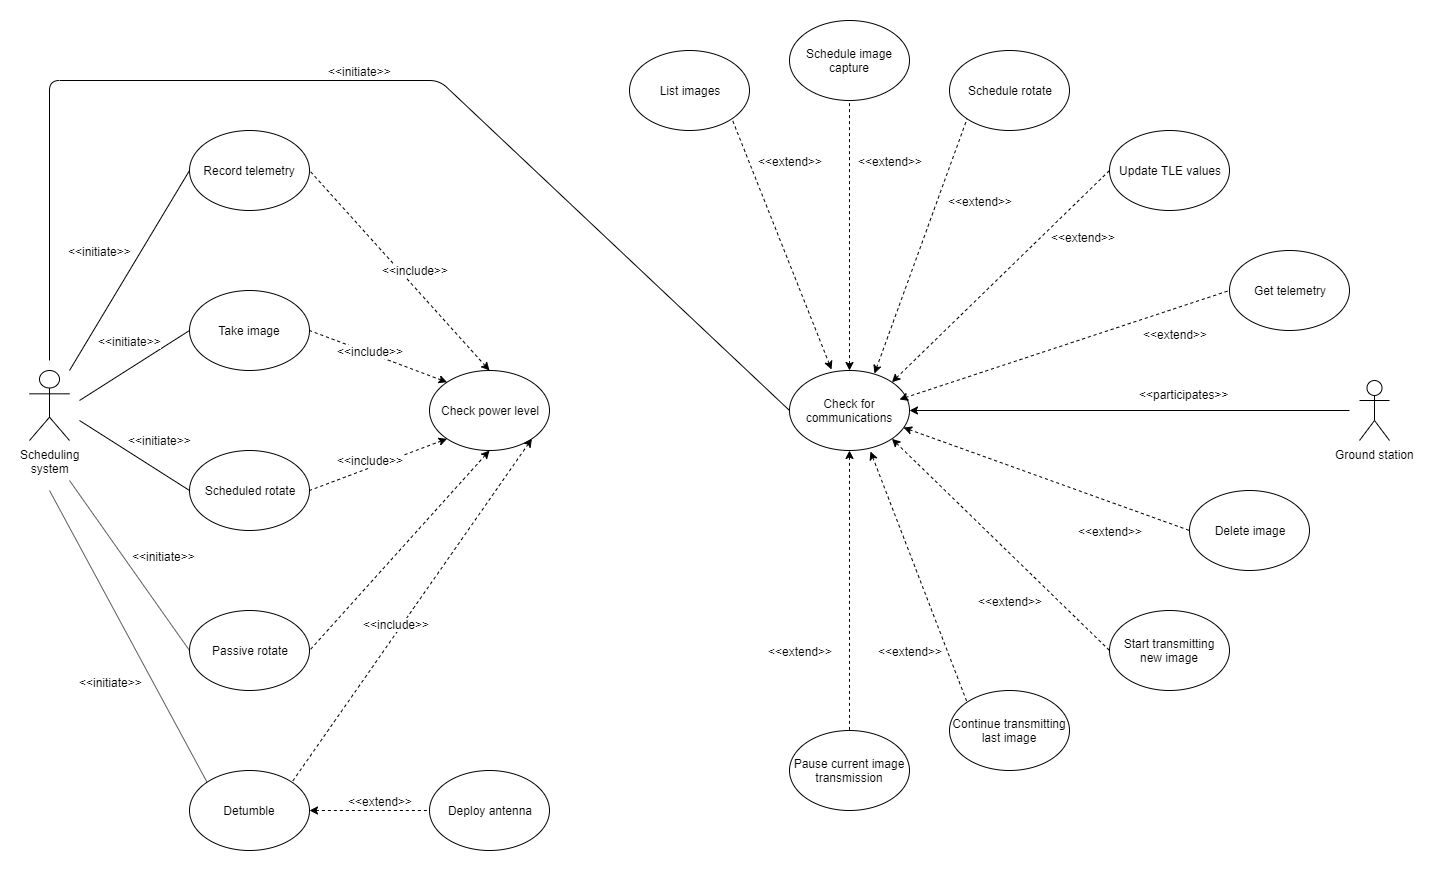

The diagram above was exported from draw.io. Its source (the exported page's mxGraphModel, read from the mxfile embedded in the PNG):
<mxGraphModel dx="1408" dy="731" grid="1" gridSize="10" guides="1" tooltips="1" connect="1" arrows="1" fold="1" page="1" pageScale="1" pageWidth="850" pageHeight="1100" math="0" shadow="0">
  <root>
    <mxCell id="0" />
    <mxCell id="1" parent="0" />
    <mxCell id="hamNP4vyy2KqT75SYkDZ-6" value="Scheduling&lt;br&gt;system" style="shape=umlActor;verticalLabelPosition=bottom;labelBackgroundColor=#ffffff;verticalAlign=top;html=1;outlineConnect=0;" parent="1" vertex="1">
      <mxGeometry x="40" y="440" width="40" height="70" as="geometry" />
    </mxCell>
    <mxCell id="hamNP4vyy2KqT75SYkDZ-7" value="Take image" style="ellipse;whiteSpace=wrap;html=1;" parent="1" vertex="1">
      <mxGeometry x="200" y="360" width="120" height="80" as="geometry" />
    </mxCell>
    <mxCell id="hamNP4vyy2KqT75SYkDZ-9" value="Record telemetry" style="ellipse;whiteSpace=wrap;html=1;" parent="1" vertex="1">
      <mxGeometry x="200" y="200" width="120" height="80" as="geometry" />
    </mxCell>
    <mxCell id="hamNP4vyy2KqT75SYkDZ-10" value="" style="endArrow=none;html=1;entryX=0;entryY=0.5;entryDx=0;entryDy=0;" parent="1" target="hamNP4vyy2KqT75SYkDZ-9" edge="1">
      <mxGeometry width="50" height="50" relative="1" as="geometry">
        <mxPoint x="80" y="440" as="sourcePoint" />
        <mxPoint x="80" y="570" as="targetPoint" />
      </mxGeometry>
    </mxCell>
    <mxCell id="hamNP4vyy2KqT75SYkDZ-59" value="&amp;lt;&amp;lt;initiate&amp;gt;&amp;gt;" style="text;html=1;resizable=0;points=[];align=center;verticalAlign=middle;labelBackgroundColor=#ffffff;" parent="hamNP4vyy2KqT75SYkDZ-10" vertex="1" connectable="0">
      <mxGeometry x="0.2469" y="-3" relative="1" as="geometry">
        <mxPoint x="-47" y="3" as="offset" />
      </mxGeometry>
    </mxCell>
    <mxCell id="hamNP4vyy2KqT75SYkDZ-11" value="" style="endArrow=none;html=1;exitX=0;exitY=0.5;exitDx=0;exitDy=0;" parent="1" source="hamNP4vyy2KqT75SYkDZ-7" edge="1">
      <mxGeometry width="50" height="50" relative="1" as="geometry">
        <mxPoint x="30" y="620" as="sourcePoint" />
        <mxPoint x="90" y="470" as="targetPoint" />
      </mxGeometry>
    </mxCell>
    <mxCell id="hamNP4vyy2KqT75SYkDZ-58" value="&amp;lt;&amp;lt;initiate&amp;gt;&amp;gt;" style="text;html=1;resizable=0;points=[];align=center;verticalAlign=middle;labelBackgroundColor=#ffffff;" parent="hamNP4vyy2KqT75SYkDZ-11" vertex="1" connectable="0">
      <mxGeometry x="-0.2422" y="2" relative="1" as="geometry">
        <mxPoint x="-19.5" y="-17.5" as="offset" />
      </mxGeometry>
    </mxCell>
    <mxCell id="hamNP4vyy2KqT75SYkDZ-12" value="Scheduled rotate" style="ellipse;whiteSpace=wrap;html=1;" parent="1" vertex="1">
      <mxGeometry x="200" y="520" width="120" height="80" as="geometry" />
    </mxCell>
    <mxCell id="hamNP4vyy2KqT75SYkDZ-13" value="Detumble" style="ellipse;whiteSpace=wrap;html=1;" parent="1" vertex="1">
      <mxGeometry x="200" y="840" width="120" height="80" as="geometry" />
    </mxCell>
    <mxCell id="hamNP4vyy2KqT75SYkDZ-14" value="Check power level" style="ellipse;whiteSpace=wrap;html=1;" parent="1" vertex="1">
      <mxGeometry x="440" y="440" width="120" height="80" as="geometry" />
    </mxCell>
    <mxCell id="hamNP4vyy2KqT75SYkDZ-15" value="Check for communications" style="ellipse;whiteSpace=wrap;html=1;" parent="1" vertex="1">
      <mxGeometry x="800" y="440" width="120" height="80" as="geometry" />
    </mxCell>
    <mxCell id="hamNP4vyy2KqT75SYkDZ-16" value="" style="endArrow=none;html=1;entryX=0;entryY=0;entryDx=0;entryDy=0;" parent="1" target="hamNP4vyy2KqT75SYkDZ-13" edge="1">
      <mxGeometry width="50" height="50" relative="1" as="geometry">
        <mxPoint x="60" y="560" as="sourcePoint" />
        <mxPoint x="80" y="900" as="targetPoint" />
      </mxGeometry>
    </mxCell>
    <mxCell id="hamNP4vyy2KqT75SYkDZ-63" value="&amp;lt;&amp;lt;initiate&amp;gt;&amp;gt;" style="text;html=1;resizable=0;points=[];align=center;verticalAlign=middle;labelBackgroundColor=#ffffff;" parent="hamNP4vyy2KqT75SYkDZ-16" vertex="1" connectable="0">
      <mxGeometry x="0.2636" y="5" relative="1" as="geometry">
        <mxPoint x="-43" y="9.5" as="offset" />
      </mxGeometry>
    </mxCell>
    <mxCell id="hamNP4vyy2KqT75SYkDZ-17" value="" style="endArrow=none;html=1;exitX=0;exitY=0.5;exitDx=0;exitDy=0;" parent="1" source="hamNP4vyy2KqT75SYkDZ-12" edge="1">
      <mxGeometry width="50" height="50" relative="1" as="geometry">
        <mxPoint x="30" y="950" as="sourcePoint" />
        <mxPoint x="90" y="490" as="targetPoint" />
      </mxGeometry>
    </mxCell>
    <mxCell id="hamNP4vyy2KqT75SYkDZ-62" value="&amp;lt;&amp;lt;initiate&amp;gt;&amp;gt;" style="text;html=1;resizable=0;points=[];align=center;verticalAlign=middle;labelBackgroundColor=#ffffff;" parent="hamNP4vyy2KqT75SYkDZ-17" vertex="1" connectable="0">
      <mxGeometry x="-0.3559" relative="1" as="geometry">
        <mxPoint x="5.5" y="-27.5" as="offset" />
      </mxGeometry>
    </mxCell>
    <mxCell id="hamNP4vyy2KqT75SYkDZ-19" value="" style="endArrow=none;html=1;entryX=0;entryY=0.5;entryDx=0;entryDy=0;" parent="1" target="hamNP4vyy2KqT75SYkDZ-15" edge="1">
      <mxGeometry width="50" height="50" relative="1" as="geometry">
        <mxPoint x="60" y="430" as="sourcePoint" />
        <mxPoint x="80" y="900" as="targetPoint" />
        <Array as="points">
          <mxPoint x="60" y="150" />
          <mxPoint x="450" y="150" />
        </Array>
      </mxGeometry>
    </mxCell>
    <mxCell id="hamNP4vyy2KqT75SYkDZ-57" value="&amp;lt;&amp;lt;initiate&amp;gt;&amp;gt;" style="text;html=1;resizable=0;points=[];align=center;verticalAlign=middle;labelBackgroundColor=#ffffff;" parent="hamNP4vyy2KqT75SYkDZ-19" vertex="1" connectable="0">
      <mxGeometry x="-0.3257" y="2" relative="1" as="geometry">
        <mxPoint x="202" y="-8" as="offset" />
      </mxGeometry>
    </mxCell>
    <mxCell id="hamNP4vyy2KqT75SYkDZ-25" value="Schedule image capture" style="ellipse;whiteSpace=wrap;html=1;" parent="1" vertex="1">
      <mxGeometry x="800" y="90" width="120" height="80" as="geometry" />
    </mxCell>
    <mxCell id="hamNP4vyy2KqT75SYkDZ-26" value="" style="endArrow=none;dashed=1;html=1;entryX=0.5;entryY=1;entryDx=0;entryDy=0;startArrow=classic;startFill=1;exitX=0.5;exitY=0;exitDx=0;exitDy=0;" parent="1" source="hamNP4vyy2KqT75SYkDZ-15" target="hamNP4vyy2KqT75SYkDZ-25" edge="1">
      <mxGeometry width="50" height="50" relative="1" as="geometry">
        <mxPoint x="530" y="330" as="sourcePoint" />
        <mxPoint x="120" y="860" as="targetPoint" />
      </mxGeometry>
    </mxCell>
    <mxCell id="hamNP4vyy2KqT75SYkDZ-27" value="&amp;lt;&amp;lt;extend&amp;gt;&amp;gt;" style="text;html=1;resizable=0;points=[];align=center;verticalAlign=middle;labelBackgroundColor=#ffffff;" parent="hamNP4vyy2KqT75SYkDZ-26" vertex="1" connectable="0">
      <mxGeometry x="0.5387" y="-3" relative="1" as="geometry">
        <mxPoint x="37" y="-2" as="offset" />
      </mxGeometry>
    </mxCell>
    <mxCell id="hamNP4vyy2KqT75SYkDZ-28" value="Schedule rotate" style="ellipse;whiteSpace=wrap;html=1;" parent="1" vertex="1">
      <mxGeometry x="960" y="120" width="120" height="80" as="geometry" />
    </mxCell>
    <mxCell id="hamNP4vyy2KqT75SYkDZ-29" value="" style="endArrow=none;dashed=1;html=1;entryX=0;entryY=1;entryDx=0;entryDy=0;startArrow=classic;startFill=1;exitX=0.708;exitY=0.038;exitDx=0;exitDy=0;exitPerimeter=0;" parent="1" source="hamNP4vyy2KqT75SYkDZ-15" target="hamNP4vyy2KqT75SYkDZ-28" edge="1">
      <mxGeometry width="50" height="50" relative="1" as="geometry">
        <mxPoint x="660" y="410" as="sourcePoint" />
        <mxPoint x="250" y="940" as="targetPoint" />
      </mxGeometry>
    </mxCell>
    <mxCell id="hamNP4vyy2KqT75SYkDZ-30" value="&amp;lt;&amp;lt;extend&amp;gt;&amp;gt;" style="text;html=1;resizable=0;points=[];align=center;verticalAlign=middle;labelBackgroundColor=#ffffff;" parent="hamNP4vyy2KqT75SYkDZ-29" vertex="1" connectable="0">
      <mxGeometry x="0.5387" y="-3" relative="1" as="geometry">
        <mxPoint x="31" y="22.5" as="offset" />
      </mxGeometry>
    </mxCell>
    <mxCell id="hamNP4vyy2KqT75SYkDZ-31" value="Update TLE values" style="ellipse;whiteSpace=wrap;html=1;" parent="1" vertex="1">
      <mxGeometry x="1120" y="200" width="120" height="80" as="geometry" />
    </mxCell>
    <mxCell id="hamNP4vyy2KqT75SYkDZ-32" value="" style="endArrow=none;dashed=1;html=1;entryX=0;entryY=0.5;entryDx=0;entryDy=0;startArrow=classic;startFill=1;exitX=1;exitY=0;exitDx=0;exitDy=0;" parent="1" source="hamNP4vyy2KqT75SYkDZ-15" target="hamNP4vyy2KqT75SYkDZ-31" edge="1">
      <mxGeometry width="50" height="50" relative="1" as="geometry">
        <mxPoint x="650" y="580" as="sourcePoint" />
        <mxPoint x="240" y="1110" as="targetPoint" />
      </mxGeometry>
    </mxCell>
    <mxCell id="hamNP4vyy2KqT75SYkDZ-33" value="&amp;lt;&amp;lt;extend&amp;gt;&amp;gt;" style="text;html=1;resizable=0;points=[];align=center;verticalAlign=middle;labelBackgroundColor=#ffffff;" parent="hamNP4vyy2KqT75SYkDZ-32" vertex="1" connectable="0">
      <mxGeometry x="0.5387" y="-3" relative="1" as="geometry">
        <mxPoint x="21" y="15.5" as="offset" />
      </mxGeometry>
    </mxCell>
    <mxCell id="hamNP4vyy2KqT75SYkDZ-34" value="Get telemetry" style="ellipse;whiteSpace=wrap;html=1;" parent="1" vertex="1">
      <mxGeometry x="1240" y="320" width="120" height="80" as="geometry" />
    </mxCell>
    <mxCell id="hamNP4vyy2KqT75SYkDZ-35" value="" style="endArrow=none;dashed=1;html=1;entryX=0;entryY=0.5;entryDx=0;entryDy=0;startArrow=classic;startFill=1;" parent="1" target="hamNP4vyy2KqT75SYkDZ-34" edge="1">
      <mxGeometry width="50" height="50" relative="1" as="geometry">
        <mxPoint x="910" y="469" as="sourcePoint" />
        <mxPoint x="240" y="1260" as="targetPoint" />
      </mxGeometry>
    </mxCell>
    <mxCell id="hamNP4vyy2KqT75SYkDZ-36" value="&amp;lt;&amp;lt;extend&amp;gt;&amp;gt;" style="text;html=1;resizable=0;points=[];align=center;verticalAlign=middle;labelBackgroundColor=#ffffff;" parent="hamNP4vyy2KqT75SYkDZ-35" vertex="1" connectable="0">
      <mxGeometry x="0.5387" y="-3" relative="1" as="geometry">
        <mxPoint x="21" y="15.5" as="offset" />
      </mxGeometry>
    </mxCell>
    <mxCell id="hamNP4vyy2KqT75SYkDZ-37" value="List images" style="ellipse;whiteSpace=wrap;html=1;" parent="1" vertex="1">
      <mxGeometry x="640" y="120" width="120" height="80" as="geometry" />
    </mxCell>
    <mxCell id="hamNP4vyy2KqT75SYkDZ-38" value="" style="endArrow=none;dashed=1;html=1;entryX=1;entryY=1;entryDx=0;entryDy=0;startArrow=classic;startFill=1;exitX=0.35;exitY=-0.012;exitDx=0;exitDy=0;exitPerimeter=0;" parent="1" source="hamNP4vyy2KqT75SYkDZ-15" target="hamNP4vyy2KqT75SYkDZ-37" edge="1">
      <mxGeometry width="50" height="50" relative="1" as="geometry">
        <mxPoint x="590" y="930" as="sourcePoint" />
        <mxPoint x="180" y="1460" as="targetPoint" />
      </mxGeometry>
    </mxCell>
    <mxCell id="hamNP4vyy2KqT75SYkDZ-39" value="&amp;lt;&amp;lt;extend&amp;gt;&amp;gt;" style="text;html=1;resizable=0;points=[];align=center;verticalAlign=middle;labelBackgroundColor=#ffffff;" parent="hamNP4vyy2KqT75SYkDZ-38" vertex="1" connectable="0">
      <mxGeometry x="0.5387" y="-3" relative="1" as="geometry">
        <mxPoint x="32" y="-14.5" as="offset" />
      </mxGeometry>
    </mxCell>
    <mxCell id="hamNP4vyy2KqT75SYkDZ-40" value="Delete image" style="ellipse;whiteSpace=wrap;html=1;" parent="1" vertex="1">
      <mxGeometry x="1200" y="560" width="120" height="80" as="geometry" />
    </mxCell>
    <mxCell id="hamNP4vyy2KqT75SYkDZ-41" value="" style="endArrow=none;dashed=1;html=1;entryX=0;entryY=0.5;entryDx=0;entryDy=0;startArrow=classic;startFill=1;exitX=0.95;exitY=0.713;exitDx=0;exitDy=0;exitPerimeter=0;" parent="1" source="hamNP4vyy2KqT75SYkDZ-15" target="hamNP4vyy2KqT75SYkDZ-40" edge="1">
      <mxGeometry width="50" height="50" relative="1" as="geometry">
        <mxPoint x="590" y="1140" as="sourcePoint" />
        <mxPoint x="180" y="1670" as="targetPoint" />
      </mxGeometry>
    </mxCell>
    <mxCell id="hamNP4vyy2KqT75SYkDZ-42" value="&amp;lt;&amp;lt;extend&amp;gt;&amp;gt;" style="text;html=1;resizable=0;points=[];align=center;verticalAlign=middle;labelBackgroundColor=#ffffff;" parent="hamNP4vyy2KqT75SYkDZ-41" vertex="1" connectable="0">
      <mxGeometry x="0.5387" y="-3" relative="1" as="geometry">
        <mxPoint x="-13" y="21" as="offset" />
      </mxGeometry>
    </mxCell>
    <mxCell id="hamNP4vyy2KqT75SYkDZ-43" value="Start transmitting new image" style="ellipse;whiteSpace=wrap;html=1;" parent="1" vertex="1">
      <mxGeometry x="1120" y="680" width="120" height="80" as="geometry" />
    </mxCell>
    <mxCell id="hamNP4vyy2KqT75SYkDZ-44" value="" style="endArrow=none;dashed=1;html=1;entryX=0;entryY=0.5;entryDx=0;entryDy=0;startArrow=classic;startFill=1;exitX=1;exitY=1;exitDx=0;exitDy=0;" parent="1" source="hamNP4vyy2KqT75SYkDZ-15" target="hamNP4vyy2KqT75SYkDZ-43" edge="1">
      <mxGeometry width="50" height="50" relative="1" as="geometry">
        <mxPoint x="975" y="930" as="sourcePoint" />
        <mxPoint x="565" y="1460" as="targetPoint" />
      </mxGeometry>
    </mxCell>
    <mxCell id="hamNP4vyy2KqT75SYkDZ-45" value="&amp;lt;&amp;lt;extend&amp;gt;&amp;gt;" style="text;html=1;resizable=0;points=[];align=center;verticalAlign=middle;labelBackgroundColor=#ffffff;" parent="hamNP4vyy2KqT75SYkDZ-44" vertex="1" connectable="0">
      <mxGeometry x="0.5387" y="-3" relative="1" as="geometry">
        <mxPoint x="-48" y="-3.5" as="offset" />
      </mxGeometry>
    </mxCell>
    <mxCell id="hamNP4vyy2KqT75SYkDZ-46" value="Continue transmitting last image" style="ellipse;whiteSpace=wrap;html=1;" parent="1" vertex="1">
      <mxGeometry x="960" y="760" width="120" height="80" as="geometry" />
    </mxCell>
    <mxCell id="hamNP4vyy2KqT75SYkDZ-47" value="" style="endArrow=none;dashed=1;html=1;entryX=0;entryY=0;entryDx=0;entryDy=0;startArrow=classic;startFill=1;" parent="1" target="hamNP4vyy2KqT75SYkDZ-46" edge="1">
      <mxGeometry width="50" height="50" relative="1" as="geometry">
        <mxPoint x="881" y="521" as="sourcePoint" />
        <mxPoint x="550" y="1620" as="targetPoint" />
      </mxGeometry>
    </mxCell>
    <mxCell id="hamNP4vyy2KqT75SYkDZ-48" value="&amp;lt;&amp;lt;extend&amp;gt;&amp;gt;" style="text;html=1;resizable=0;points=[];align=center;verticalAlign=middle;labelBackgroundColor=#ffffff;" parent="hamNP4vyy2KqT75SYkDZ-47" vertex="1" connectable="0">
      <mxGeometry x="0.5387" y="-3" relative="1" as="geometry">
        <mxPoint x="-32.5" y="5" as="offset" />
      </mxGeometry>
    </mxCell>
    <mxCell id="hamNP4vyy2KqT75SYkDZ-49" value="Pause current image transmission" style="ellipse;whiteSpace=wrap;html=1;" parent="1" vertex="1">
      <mxGeometry x="800" y="800" width="120" height="80" as="geometry" />
    </mxCell>
    <mxCell id="hamNP4vyy2KqT75SYkDZ-50" value="" style="endArrow=none;dashed=1;html=1;entryX=0.5;entryY=0;entryDx=0;entryDy=0;startArrow=classic;startFill=1;exitX=0.5;exitY=1;exitDx=0;exitDy=0;" parent="1" source="hamNP4vyy2KqT75SYkDZ-15" target="hamNP4vyy2KqT75SYkDZ-49" edge="1">
      <mxGeometry width="50" height="50" relative="1" as="geometry">
        <mxPoint x="1050" y="1080" as="sourcePoint" />
        <mxPoint x="640" y="1610" as="targetPoint" />
      </mxGeometry>
    </mxCell>
    <mxCell id="hamNP4vyy2KqT75SYkDZ-51" value="&amp;lt;&amp;lt;extend&amp;gt;&amp;gt;" style="text;html=1;resizable=0;points=[];align=center;verticalAlign=middle;labelBackgroundColor=#ffffff;" parent="hamNP4vyy2KqT75SYkDZ-50" vertex="1" connectable="0">
      <mxGeometry x="0.5387" y="-3" relative="1" as="geometry">
        <mxPoint x="-47" y="-15" as="offset" />
      </mxGeometry>
    </mxCell>
    <mxCell id="hamNP4vyy2KqT75SYkDZ-52" value="Ground station" style="shape=umlActor;verticalLabelPosition=bottom;labelBackgroundColor=#ffffff;verticalAlign=top;html=1;outlineConnect=0;" parent="1" vertex="1">
      <mxGeometry x="1370" y="450" width="30" height="60" as="geometry" />
    </mxCell>
    <mxCell id="hamNP4vyy2KqT75SYkDZ-53" value="" style="endArrow=classic;html=1;" parent="1" edge="1">
      <mxGeometry width="50" height="50" relative="1" as="geometry">
        <mxPoint x="1360" y="480" as="sourcePoint" />
        <mxPoint x="920" y="480" as="targetPoint" />
      </mxGeometry>
    </mxCell>
    <mxCell id="hamNP4vyy2KqT75SYkDZ-56" value="&amp;lt;&amp;lt;participates&amp;gt;&amp;gt;" style="text;html=1;resizable=0;points=[];align=center;verticalAlign=middle;labelBackgroundColor=#ffffff;" parent="hamNP4vyy2KqT75SYkDZ-53" vertex="1" connectable="0">
      <mxGeometry x="-0.256" y="3" relative="1" as="geometry">
        <mxPoint x="-2" y="-19.5" as="offset" />
      </mxGeometry>
    </mxCell>
    <mxCell id="hamNP4vyy2KqT75SYkDZ-65" value="Deploy antenna" style="ellipse;whiteSpace=wrap;html=1;" parent="1" vertex="1">
      <mxGeometry x="440" y="840" width="120" height="80" as="geometry" />
    </mxCell>
    <mxCell id="hamNP4vyy2KqT75SYkDZ-66" value="" style="endArrow=none;dashed=1;html=1;entryX=0;entryY=0.5;entryDx=0;entryDy=0;startArrow=classic;startFill=1;exitX=1;exitY=0.5;exitDx=0;exitDy=0;" parent="1" source="hamNP4vyy2KqT75SYkDZ-13" target="hamNP4vyy2KqT75SYkDZ-65" edge="1">
      <mxGeometry width="50" height="50" relative="1" as="geometry">
        <mxPoint x="130" y="910" as="sourcePoint" />
        <mxPoint x="80" y="980" as="targetPoint" />
      </mxGeometry>
    </mxCell>
    <mxCell id="hamNP4vyy2KqT75SYkDZ-67" value="&amp;lt;&amp;lt;extend&amp;gt;&amp;gt;" style="text;html=1;resizable=0;points=[];align=center;verticalAlign=middle;labelBackgroundColor=#ffffff;" parent="hamNP4vyy2KqT75SYkDZ-66" vertex="1" connectable="0">
      <mxGeometry x="-0.4503" y="-2" relative="1" as="geometry">
        <mxPoint x="37" y="-12" as="offset" />
      </mxGeometry>
    </mxCell>
    <mxCell id="FtXXL4839cltg_MnMaHV-1" value="" style="endArrow=none;dashed=1;html=1;entryX=1;entryY=0.5;entryDx=0;entryDy=0;exitX=0;exitY=1;exitDx=0;exitDy=0;startArrow=classic;startFill=1;" parent="1" source="hamNP4vyy2KqT75SYkDZ-14" target="hamNP4vyy2KqT75SYkDZ-12" edge="1">
      <mxGeometry width="50" height="50" relative="1" as="geometry">
        <mxPoint x="30" y="1030" as="sourcePoint" />
        <mxPoint x="80" y="980" as="targetPoint" />
      </mxGeometry>
    </mxCell>
    <mxCell id="FtXXL4839cltg_MnMaHV-2" value="&amp;lt;&amp;lt;include&amp;gt;&amp;gt;" style="text;html=1;resizable=0;points=[];align=center;verticalAlign=middle;labelBackgroundColor=#ffffff;" parent="FtXXL4839cltg_MnMaHV-1" vertex="1" connectable="0">
      <mxGeometry x="0.3909" y="4" relative="1" as="geometry">
        <mxPoint x="16.5" y="-18" as="offset" />
      </mxGeometry>
    </mxCell>
    <mxCell id="FtXXL4839cltg_MnMaHV-5" value="" style="endArrow=none;dashed=1;html=1;startArrow=classic;startFill=1;exitX=0;exitY=0;exitDx=0;exitDy=0;entryX=1;entryY=0.5;entryDx=0;entryDy=0;" parent="1" source="hamNP4vyy2KqT75SYkDZ-14" target="hamNP4vyy2KqT75SYkDZ-7" edge="1">
      <mxGeometry width="50" height="50" relative="1" as="geometry">
        <mxPoint x="30" y="1030" as="sourcePoint" />
        <mxPoint x="80" y="980" as="targetPoint" />
      </mxGeometry>
    </mxCell>
    <mxCell id="FtXXL4839cltg_MnMaHV-6" value="&amp;lt;&amp;lt;include&amp;gt;&amp;gt;" style="text;html=1;resizable=0;points=[];align=center;verticalAlign=middle;labelBackgroundColor=#ffffff;" parent="FtXXL4839cltg_MnMaHV-5" vertex="1" connectable="0">
      <mxGeometry x="0.3891" y="-3" relative="1" as="geometry">
        <mxPoint x="17" y="7" as="offset" />
      </mxGeometry>
    </mxCell>
    <mxCell id="FtXXL4839cltg_MnMaHV-7" value="" style="endArrow=none;dashed=1;html=1;startArrow=classic;startFill=1;entryX=1;entryY=0;entryDx=0;entryDy=0;exitX=1;exitY=1;exitDx=0;exitDy=0;" parent="1" source="hamNP4vyy2KqT75SYkDZ-14" target="hamNP4vyy2KqT75SYkDZ-13" edge="1">
      <mxGeometry width="50" height="50" relative="1" as="geometry">
        <mxPoint x="530" y="570" as="sourcePoint" />
        <mxPoint x="80" y="980" as="targetPoint" />
      </mxGeometry>
    </mxCell>
    <mxCell id="FtXXL4839cltg_MnMaHV-8" value="&amp;lt;&amp;lt;include&amp;gt;&amp;gt;" style="text;html=1;resizable=0;points=[];align=center;verticalAlign=middle;labelBackgroundColor=#ffffff;" parent="FtXXL4839cltg_MnMaHV-7" vertex="1" connectable="0">
      <mxGeometry x="0.1838" y="-1" relative="1" as="geometry">
        <mxPoint x="7" y="-17.5" as="offset" />
      </mxGeometry>
    </mxCell>
    <mxCell id="FtXXL4839cltg_MnMaHV-9" value="" style="endArrow=none;dashed=1;html=1;startArrow=classic;startFill=1;exitX=0.5;exitY=0;exitDx=0;exitDy=0;entryX=1;entryY=0.5;entryDx=0;entryDy=0;" parent="1" source="hamNP4vyy2KqT75SYkDZ-14" target="hamNP4vyy2KqT75SYkDZ-9" edge="1">
      <mxGeometry width="50" height="50" relative="1" as="geometry">
        <mxPoint x="30" y="1030" as="sourcePoint" />
        <mxPoint x="80" y="980" as="targetPoint" />
      </mxGeometry>
    </mxCell>
    <mxCell id="FtXXL4839cltg_MnMaHV-10" value="&amp;lt;&amp;lt;include&amp;gt;&amp;gt;" style="text;html=1;resizable=0;points=[];align=center;verticalAlign=middle;labelBackgroundColor=#ffffff;" parent="FtXXL4839cltg_MnMaHV-9" vertex="1" connectable="0">
      <mxGeometry x="-0.7014" relative="1" as="geometry">
        <mxPoint x="-48" y="-70.5" as="offset" />
      </mxGeometry>
    </mxCell>
    <mxCell id="OR1yFtcB9SE7k9YkuF8d-1" value="Passive rotate" style="ellipse;whiteSpace=wrap;html=1;" vertex="1" parent="1">
      <mxGeometry x="200" y="680" width="120" height="80" as="geometry" />
    </mxCell>
    <mxCell id="OR1yFtcB9SE7k9YkuF8d-2" value="" style="endArrow=none;html=1;exitX=0;exitY=0.5;exitDx=0;exitDy=0;" edge="1" parent="1" source="OR1yFtcB9SE7k9YkuF8d-1">
      <mxGeometry width="50" height="50" relative="1" as="geometry">
        <mxPoint x="10" y="990" as="sourcePoint" />
        <mxPoint x="80" y="550" as="targetPoint" />
      </mxGeometry>
    </mxCell>
    <mxCell id="OR1yFtcB9SE7k9YkuF8d-3" value="&amp;lt;&amp;lt;initiate&amp;gt;&amp;gt;" style="text;html=1;resizable=0;points=[];align=center;verticalAlign=middle;labelBackgroundColor=#ffffff;" vertex="1" connectable="0" parent="OR1yFtcB9SE7k9YkuF8d-2">
      <mxGeometry x="-0.232" y="-2" relative="1" as="geometry">
        <mxPoint x="18.5" y="-27.5" as="offset" />
      </mxGeometry>
    </mxCell>
    <mxCell id="OR1yFtcB9SE7k9YkuF8d-4" value="" style="endArrow=none;html=1;startArrow=classic;startFill=1;dashed=1;exitX=0.5;exitY=1;exitDx=0;exitDy=0;entryX=1;entryY=0.5;entryDx=0;entryDy=0;" edge="1" parent="1" source="hamNP4vyy2KqT75SYkDZ-14" target="OR1yFtcB9SE7k9YkuF8d-1">
      <mxGeometry width="50" height="50" relative="1" as="geometry">
        <mxPoint x="460" y="550" as="sourcePoint" />
        <mxPoint x="80" y="940" as="targetPoint" />
      </mxGeometry>
    </mxCell>
  </root>
</mxGraphModel>